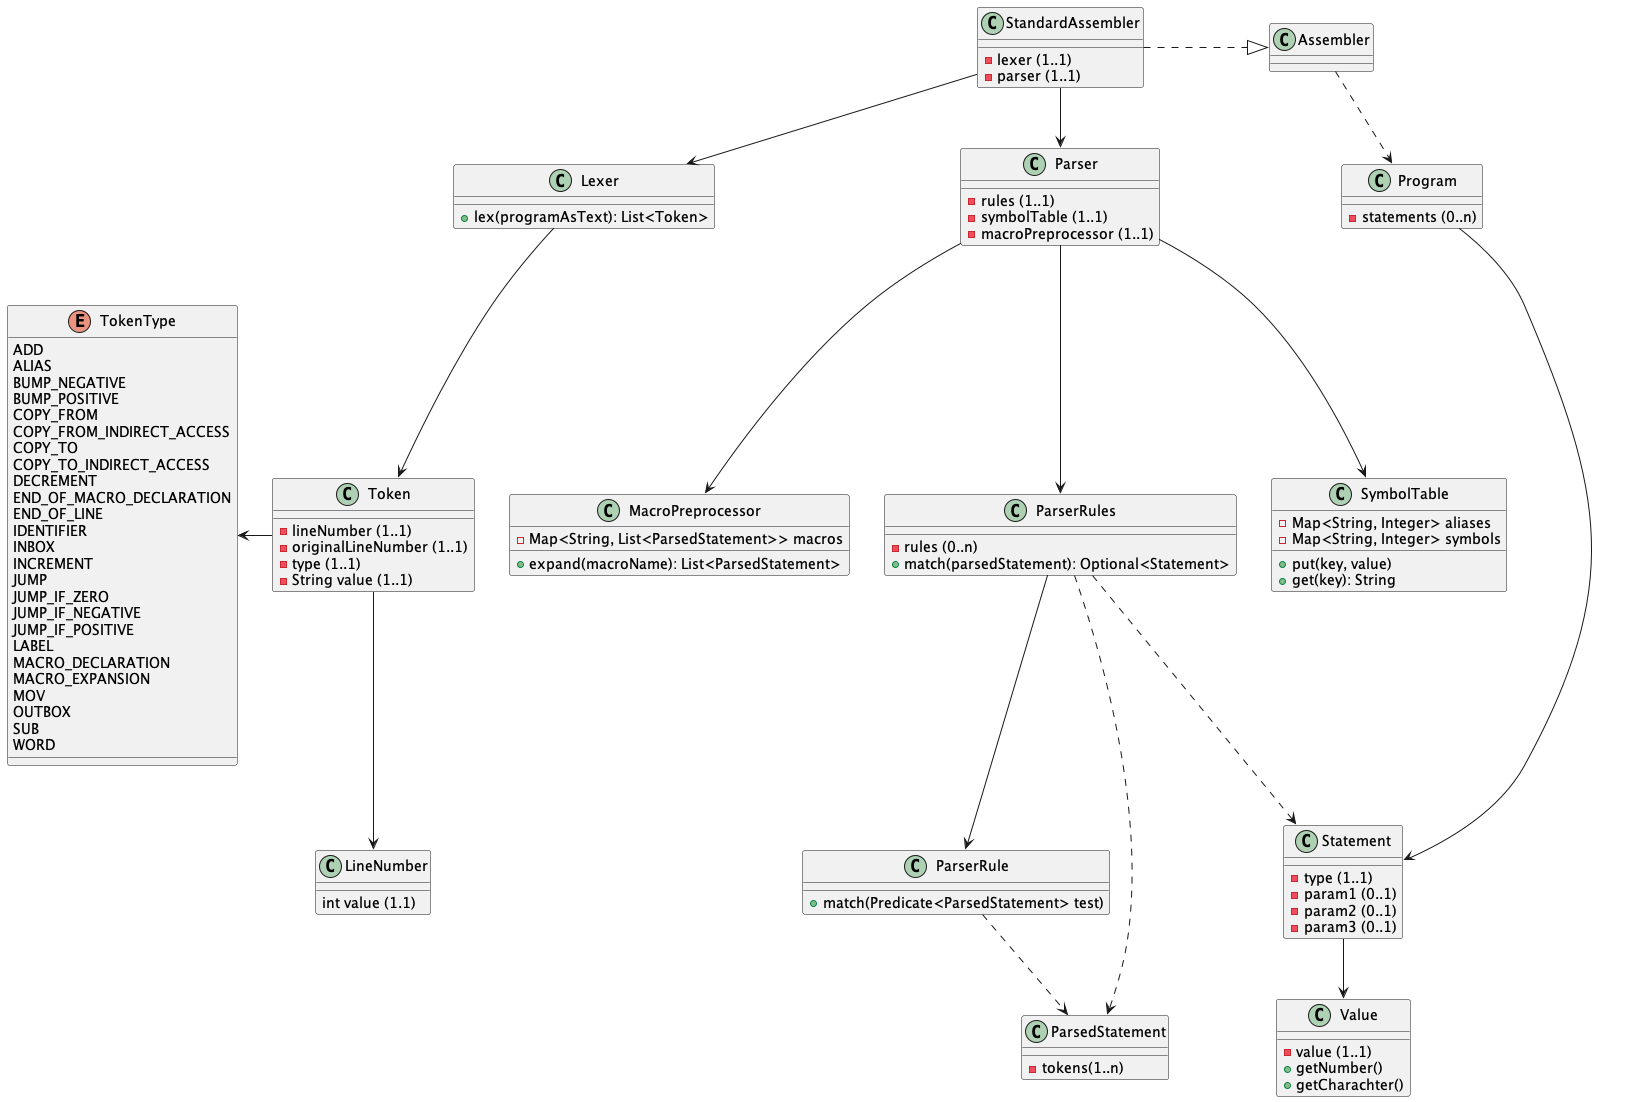

The diagram above was rendered by PlantUML. Its source (embedded in the PNG):
@startuml

class Value {
  -value (1..1)
  +getNumber()
  +getCharachter()
}


class Program {
  -statements (0..n)
}

class Statement {
  -type (1..1)
  -param1 (0..1)
  -param2 (0..1)
  -param3 (0..1)
}


class StandardAssembler {
  -lexer (1..1)
  -parser (1..1)
}

class Lexer {
  +lex(programAsText): List<Token>
}

class Token {
  -lineNumber (1..1)
  -originalLineNumber (1..1)
  -type (1..1)
  -String value (1..1)
}

class LineNumber {
  int value (1.1)
}

enum TokenType {
  ADD
  ALIAS
  BUMP_NEGATIVE
  BUMP_POSITIVE
  COPY_FROM
  COPY_FROM_INDIRECT_ACCESS
  COPY_TO
  COPY_TO_INDIRECT_ACCESS
  DECREMENT
  END_OF_MACRO_DECLARATION
  END_OF_LINE
  IDENTIFIER
  INBOX
  INCREMENT
  JUMP
  JUMP_IF_ZERO
  JUMP_IF_NEGATIVE
  JUMP_IF_POSITIVE
  LABEL
  MACRO_DECLARATION
  MACRO_EXPANSION
  MOV
  OUTBOX
  SUB
  WORD
}

class Parser {
  -rules (1..1)
  -symbolTable (1..1)
  -macroPreprocessor (1..1)
}

class ParserRules {
  -rules (0..n)
  +match(parsedStatement): Optional<Statement>
}

class ParserRule {
  +match(Predicate<ParsedStatement> test)
}

class ParsedStatement {
  -tokens(1..n)
}

class SymbolTable {
  -Map<String, Integer> aliases
  -Map<String, Integer> symbols

  +put(key, value)
  +get(key): String
}

class MacroPreprocessor {
  -Map<String, List<ParsedStatement>> macros

  +expand(macroName): List<ParsedStatement>
}

Assembler .down.> Program
StandardAssembler .down|> Assembler
Program -down-> Statement
Statement -down-> Value
StandardAssembler -down-> Lexer
StandardAssembler -down-> Parser

Lexer -down-> Token
Token -left-> TokenType
Token -down-> LineNumber

Parser -down-> ParserRules
Parser -down-> SymbolTable
Parser -down-> MacroPreprocessor
ParserRules -down-> ParserRule
ParserRules .down.> ParsedStatement
ParserRules .down.> Statement
ParserRule .down.> ParsedStatement

@enduml